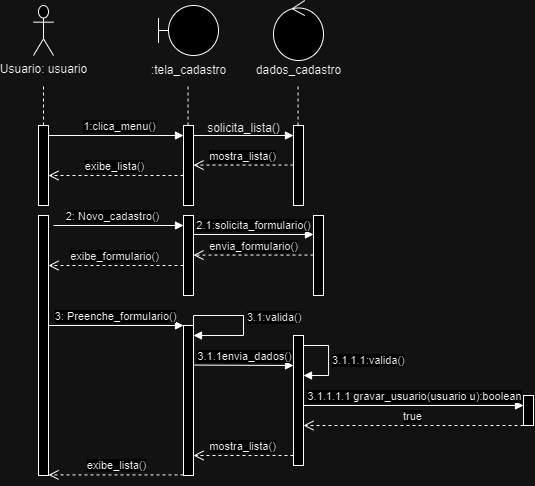

The diagram above was exported from draw.io. Its source (the exported page's mxGraphModel, read from the mxfile embedded in the PNG):
<mxGraphModel dx="926" dy="448" grid="1" gridSize="10" guides="1" tooltips="1" connect="1" arrows="1" fold="1" page="1" pageScale="1" pageWidth="850" pageHeight="1100" math="0" shadow="0">
  <root>
    <mxCell id="0" />
    <mxCell id="1" parent="0" />
    <mxCell id="HZjn7NdvGUPaGQYwGL9O-1" value="Usuario: usuario" style="shape=umlActor;verticalLabelPosition=bottom;verticalAlign=top;html=1;" vertex="1" parent="1">
      <mxGeometry x="90" y="320" width="20" height="50" as="geometry" />
    </mxCell>
    <mxCell id="HZjn7NdvGUPaGQYwGL9O-2" value="" style="html=1;points=[[0,0,0,0,5],[0,1,0,0,-5],[1,0,0,0,5],[1,1,0,0,-5]];perimeter=orthogonalPerimeter;outlineConnect=0;targetShapes=umlLifeline;portConstraint=eastwest;newEdgeStyle={&quot;curved&quot;:0,&quot;rounded&quot;:0};" vertex="1" parent="1">
      <mxGeometry x="95" y="440" width="10" height="80" as="geometry" />
    </mxCell>
    <mxCell id="HZjn7NdvGUPaGQYwGL9O-3" value="" style="endArrow=none;dashed=1;html=1;rounded=0;" edge="1" parent="1">
      <mxGeometry width="50" height="50" relative="1" as="geometry">
        <mxPoint x="100" y="440" as="sourcePoint" />
        <mxPoint x="100" y="400" as="targetPoint" />
      </mxGeometry>
    </mxCell>
    <mxCell id="HZjn7NdvGUPaGQYwGL9O-6" value="1:clica_menu()" style="html=1;verticalAlign=bottom;endArrow=block;curved=0;rounded=0;" edge="1" parent="1">
      <mxGeometry x="0.04" width="80" relative="1" as="geometry">
        <mxPoint x="105" y="450" as="sourcePoint" />
        <mxPoint x="240" y="450" as="targetPoint" />
        <mxPoint as="offset" />
      </mxGeometry>
    </mxCell>
    <mxCell id="HZjn7NdvGUPaGQYwGL9O-7" value="" style="html=1;points=[[0,0,0,0,5],[0,1,0,0,-5],[1,0,0,0,5],[1,1,0,0,-5]];perimeter=orthogonalPerimeter;outlineConnect=0;targetShapes=umlLifeline;portConstraint=eastwest;newEdgeStyle={&quot;curved&quot;:0,&quot;rounded&quot;:0};" vertex="1" parent="1">
      <mxGeometry x="240" y="440" width="10" height="80" as="geometry" />
    </mxCell>
    <mxCell id="HZjn7NdvGUPaGQYwGL9O-8" value="" style="shape=umlBoundary;whiteSpace=wrap;html=1;" vertex="1" parent="1">
      <mxGeometry x="215" y="320" width="60" height="50" as="geometry" />
    </mxCell>
    <mxCell id="HZjn7NdvGUPaGQYwGL9O-9" value=":tela_cadastro" style="text;html=1;align=center;verticalAlign=middle;resizable=0;points=[];autosize=1;strokeColor=none;fillColor=none;" vertex="1" parent="1">
      <mxGeometry x="195" y="370" width="100" height="30" as="geometry" />
    </mxCell>
    <mxCell id="HZjn7NdvGUPaGQYwGL9O-10" value="" style="endArrow=none;dashed=1;html=1;rounded=0;" edge="1" parent="1">
      <mxGeometry width="50" height="50" relative="1" as="geometry">
        <mxPoint x="244.57" y="440" as="sourcePoint" />
        <mxPoint x="244.57" y="400" as="targetPoint" />
      </mxGeometry>
    </mxCell>
    <mxCell id="HZjn7NdvGUPaGQYwGL9O-11" value="" style="ellipse;shape=umlControl;whiteSpace=wrap;html=1;" vertex="1" parent="1">
      <mxGeometry x="330" y="315" width="50" height="60" as="geometry" />
    </mxCell>
    <mxCell id="HZjn7NdvGUPaGQYwGL9O-12" value="" style="html=1;points=[[0,0,0,0,5],[0,1,0,0,-5],[1,0,0,0,5],[1,1,0,0,-5]];perimeter=orthogonalPerimeter;outlineConnect=0;targetShapes=umlLifeline;portConstraint=eastwest;newEdgeStyle={&quot;curved&quot;:0,&quot;rounded&quot;:0};" vertex="1" parent="1">
      <mxGeometry x="350" y="440" width="10" height="80" as="geometry" />
    </mxCell>
    <mxCell id="HZjn7NdvGUPaGQYwGL9O-13" value="" style="endArrow=none;dashed=1;html=1;rounded=0;" edge="1" parent="1">
      <mxGeometry width="50" height="50" relative="1" as="geometry">
        <mxPoint x="354.57" y="440" as="sourcePoint" />
        <mxPoint x="354.57" y="400" as="targetPoint" />
      </mxGeometry>
    </mxCell>
    <mxCell id="HZjn7NdvGUPaGQYwGL9O-14" value="dados_cadastro" style="text;html=1;align=center;verticalAlign=middle;resizable=0;points=[];autosize=1;strokeColor=none;fillColor=none;" vertex="1" parent="1">
      <mxGeometry x="300" y="370" width="110" height="30" as="geometry" />
    </mxCell>
    <mxCell id="HZjn7NdvGUPaGQYwGL9O-15" value="" style="html=1;verticalAlign=bottom;endArrow=block;curved=0;rounded=0;" edge="1" parent="1" target="HZjn7NdvGUPaGQYwGL9O-12">
      <mxGeometry y="10" width="80" relative="1" as="geometry">
        <mxPoint x="250" y="450" as="sourcePoint" />
        <mxPoint x="330" y="450" as="targetPoint" />
        <mxPoint as="offset" />
      </mxGeometry>
    </mxCell>
    <mxCell id="HZjn7NdvGUPaGQYwGL9O-16" value="solicita_lista()" style="text;html=1;align=center;verticalAlign=middle;resizable=0;points=[];autosize=1;strokeColor=none;fillColor=none;" vertex="1" parent="1">
      <mxGeometry x="250" y="428" width="100" height="30" as="geometry" />
    </mxCell>
    <mxCell id="HZjn7NdvGUPaGQYwGL9O-18" value="mostra_lista()" style="html=1;verticalAlign=bottom;endArrow=open;dashed=1;endSize=8;curved=0;rounded=0;" edge="1" parent="1">
      <mxGeometry relative="1" as="geometry">
        <mxPoint x="350" y="479.57" as="sourcePoint" />
        <mxPoint x="250" y="479.57" as="targetPoint" />
        <mxPoint as="offset" />
      </mxGeometry>
    </mxCell>
    <mxCell id="HZjn7NdvGUPaGQYwGL9O-20" value="exibe_lista()" style="html=1;verticalAlign=bottom;endArrow=open;dashed=1;endSize=8;curved=0;rounded=0;" edge="1" parent="1" source="HZjn7NdvGUPaGQYwGL9O-7">
      <mxGeometry x="0.037" relative="1" as="geometry">
        <mxPoint x="185" y="490" as="sourcePoint" />
        <mxPoint x="105" y="490" as="targetPoint" />
        <mxPoint as="offset" />
      </mxGeometry>
    </mxCell>
    <mxCell id="HZjn7NdvGUPaGQYwGL9O-21" value="" style="html=1;points=[[0,0,0,0,5],[0,1,0,0,-5],[1,0,0,0,5],[1,1,0,0,-5]];perimeter=orthogonalPerimeter;outlineConnect=0;targetShapes=umlLifeline;portConstraint=eastwest;newEdgeStyle={&quot;curved&quot;:0,&quot;rounded&quot;:0};" vertex="1" parent="1">
      <mxGeometry x="95" y="530" width="10" height="260" as="geometry" />
    </mxCell>
    <mxCell id="HZjn7NdvGUPaGQYwGL9O-22" value="2: Novo_cadastro()" style="html=1;verticalAlign=bottom;endArrow=block;curved=0;rounded=0;" edge="1" parent="1" target="HZjn7NdvGUPaGQYwGL9O-23">
      <mxGeometry x="-0.0909" width="80" relative="1" as="geometry">
        <mxPoint x="110" y="540" as="sourcePoint" />
        <mxPoint x="220" y="540" as="targetPoint" />
        <mxPoint as="offset" />
      </mxGeometry>
    </mxCell>
    <mxCell id="HZjn7NdvGUPaGQYwGL9O-23" value="" style="html=1;points=[[0,0,0,0,5],[0,1,0,0,-5],[1,0,0,0,5],[1,1,0,0,-5]];perimeter=orthogonalPerimeter;outlineConnect=0;targetShapes=umlLifeline;portConstraint=eastwest;newEdgeStyle={&quot;curved&quot;:0,&quot;rounded&quot;:0};" vertex="1" parent="1">
      <mxGeometry x="240" y="530" width="10" height="80" as="geometry" />
    </mxCell>
    <mxCell id="HZjn7NdvGUPaGQYwGL9O-24" value="" style="html=1;points=[[0,0,0,0,5],[0,1,0,0,-5],[1,0,0,0,5],[1,1,0,0,-5]];perimeter=orthogonalPerimeter;outlineConnect=0;targetShapes=umlLifeline;portConstraint=eastwest;newEdgeStyle={&quot;curved&quot;:0,&quot;rounded&quot;:0};" vertex="1" parent="1">
      <mxGeometry x="370" y="530" width="10" height="80" as="geometry" />
    </mxCell>
    <mxCell id="HZjn7NdvGUPaGQYwGL9O-25" value="2.1:solicita_formulario()" style="html=1;verticalAlign=bottom;endArrow=block;curved=0;rounded=0;" edge="1" parent="1" target="HZjn7NdvGUPaGQYwGL9O-24">
      <mxGeometry width="80" relative="1" as="geometry">
        <mxPoint x="250" y="549" as="sourcePoint" />
        <mxPoint x="330" y="549" as="targetPoint" />
      </mxGeometry>
    </mxCell>
    <mxCell id="HZjn7NdvGUPaGQYwGL9O-26" value="envia_formulario()" style="html=1;verticalAlign=bottom;endArrow=open;dashed=1;endSize=8;curved=0;rounded=0;" edge="1" parent="1" source="HZjn7NdvGUPaGQYwGL9O-24">
      <mxGeometry relative="1" as="geometry">
        <mxPoint x="330" y="569.57" as="sourcePoint" />
        <mxPoint x="250" y="569.57" as="targetPoint" />
      </mxGeometry>
    </mxCell>
    <mxCell id="HZjn7NdvGUPaGQYwGL9O-27" value="exibe_formulario()" style="html=1;verticalAlign=bottom;endArrow=open;dashed=1;endSize=8;curved=0;rounded=0;" edge="1" parent="1" source="HZjn7NdvGUPaGQYwGL9O-23">
      <mxGeometry x="0.037" relative="1" as="geometry">
        <mxPoint x="185" y="580" as="sourcePoint" />
        <mxPoint x="105" y="580" as="targetPoint" />
        <mxPoint as="offset" />
      </mxGeometry>
    </mxCell>
    <mxCell id="HZjn7NdvGUPaGQYwGL9O-29" value="3: Preenche_formulario()" style="html=1;verticalAlign=bottom;endArrow=block;curved=0;rounded=0;" edge="1" parent="1">
      <mxGeometry width="80" relative="1" as="geometry">
        <mxPoint x="105" y="640" as="sourcePoint" />
        <mxPoint x="240" y="640.0000000000001" as="targetPoint" />
      </mxGeometry>
    </mxCell>
    <mxCell id="HZjn7NdvGUPaGQYwGL9O-30" value="" style="html=1;points=[[0,0,0,0,5],[0,1,0,0,-5],[1,0,0,0,5],[1,1,0,0,-5]];perimeter=orthogonalPerimeter;outlineConnect=0;targetShapes=umlLifeline;portConstraint=eastwest;newEdgeStyle={&quot;curved&quot;:0,&quot;rounded&quot;:0};" vertex="1" parent="1">
      <mxGeometry x="240" y="640" width="10" height="150" as="geometry" />
    </mxCell>
    <mxCell id="HZjn7NdvGUPaGQYwGL9O-31" value="3.1:valida()" style="html=1;align=left;spacingLeft=2;endArrow=block;rounded=0;edgeStyle=orthogonalEdgeStyle;curved=0;rounded=0;exitX=1;exitY=0;exitDx=0;exitDy=5;exitPerimeter=0;" edge="1" target="HZjn7NdvGUPaGQYwGL9O-30" parent="1" source="HZjn7NdvGUPaGQYwGL9O-30">
      <mxGeometry relative="1" as="geometry">
        <mxPoint x="245" y="620" as="sourcePoint" />
        <Array as="points">
          <mxPoint x="250" y="630" />
          <mxPoint x="300" y="630" />
          <mxPoint x="300" y="650" />
        </Array>
      </mxGeometry>
    </mxCell>
    <mxCell id="HZjn7NdvGUPaGQYwGL9O-32" value="3.1.1envia_dados()" style="html=1;verticalAlign=bottom;endArrow=block;curved=0;rounded=0;" edge="1" parent="1">
      <mxGeometry width="80" relative="1" as="geometry">
        <mxPoint x="250" y="679.57" as="sourcePoint" />
        <mxPoint x="350" y="680" as="targetPoint" />
        <mxPoint as="offset" />
      </mxGeometry>
    </mxCell>
    <mxCell id="HZjn7NdvGUPaGQYwGL9O-33" value="" style="html=1;points=[[0,0,0,0,5],[0,1,0,0,-5],[1,0,0,0,5],[1,1,0,0,-5]];perimeter=orthogonalPerimeter;outlineConnect=0;targetShapes=umlLifeline;portConstraint=eastwest;newEdgeStyle={&quot;curved&quot;:0,&quot;rounded&quot;:0};" vertex="1" parent="1">
      <mxGeometry x="350" y="650" width="10" height="130" as="geometry" />
    </mxCell>
    <mxCell id="HZjn7NdvGUPaGQYwGL9O-34" value="3.1.1.1:valida()" style="html=1;align=left;spacingLeft=2;endArrow=block;rounded=0;edgeStyle=orthogonalEdgeStyle;curved=0;rounded=0;" edge="1" target="HZjn7NdvGUPaGQYwGL9O-33" parent="1">
      <mxGeometry relative="1" as="geometry">
        <mxPoint x="360" y="660" as="sourcePoint" />
        <Array as="points">
          <mxPoint x="385" y="690" />
        </Array>
      </mxGeometry>
    </mxCell>
    <mxCell id="HZjn7NdvGUPaGQYwGL9O-35" value="3.1.1.1.1 gravar_usuario(usuario u):boolean" style="html=1;verticalAlign=bottom;endArrow=block;curved=0;rounded=0;" edge="1" parent="1" target="HZjn7NdvGUPaGQYwGL9O-36">
      <mxGeometry width="80" relative="1" as="geometry">
        <mxPoint x="360" y="720" as="sourcePoint" />
        <mxPoint x="570.6060606060606" y="720" as="targetPoint" />
        <mxPoint as="offset" />
      </mxGeometry>
    </mxCell>
    <mxCell id="HZjn7NdvGUPaGQYwGL9O-36" value="" style="html=1;points=[[0,0,0,0,5],[0,1,0,0,-5],[1,0,0,0,5],[1,1,0,0,-5]];perimeter=orthogonalPerimeter;outlineConnect=0;targetShapes=umlLifeline;portConstraint=eastwest;newEdgeStyle={&quot;curved&quot;:0,&quot;rounded&quot;:0};" vertex="1" parent="1">
      <mxGeometry x="580" y="710" width="10" height="30" as="geometry" />
    </mxCell>
    <mxCell id="HZjn7NdvGUPaGQYwGL9O-37" value="true" style="html=1;verticalAlign=bottom;endArrow=open;dashed=1;endSize=8;curved=0;rounded=0;" edge="1" parent="1" target="HZjn7NdvGUPaGQYwGL9O-33">
      <mxGeometry relative="1" as="geometry">
        <mxPoint x="580" y="740" as="sourcePoint" />
        <mxPoint x="500" y="740" as="targetPoint" />
      </mxGeometry>
    </mxCell>
    <mxCell id="HZjn7NdvGUPaGQYwGL9O-38" value="mostra_lista()" style="html=1;verticalAlign=bottom;endArrow=open;dashed=1;endSize=8;curved=0;rounded=0;" edge="1" parent="1" source="HZjn7NdvGUPaGQYwGL9O-33">
      <mxGeometry relative="1" as="geometry">
        <mxPoint x="330" y="770" as="sourcePoint" />
        <mxPoint x="250" y="770" as="targetPoint" />
        <mxPoint as="offset" />
      </mxGeometry>
    </mxCell>
    <mxCell id="HZjn7NdvGUPaGQYwGL9O-39" value="exibe_lista()" style="html=1;verticalAlign=bottom;endArrow=open;dashed=1;endSize=8;curved=0;rounded=0;" edge="1" parent="1" source="HZjn7NdvGUPaGQYwGL9O-30">
      <mxGeometry relative="1" as="geometry">
        <mxPoint x="185" y="789.39" as="sourcePoint" />
        <mxPoint x="105" y="789.39" as="targetPoint" />
      </mxGeometry>
    </mxCell>
  </root>
</mxGraphModel>